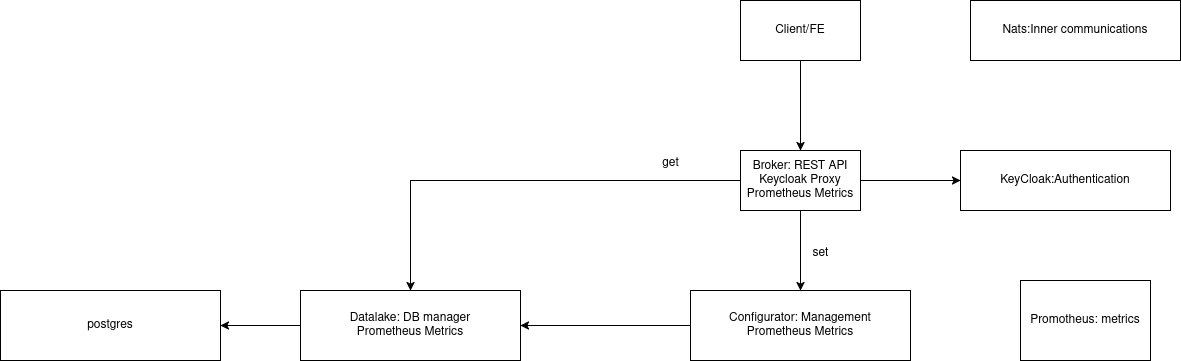

The diagram above was exported from draw.io. Its source (the exported page's mxGraphModel, read from the mxfile embedded in the PNG):
<mxGraphModel dx="2276" dy="800" grid="1" gridSize="10" guides="1" tooltips="1" connect="1" arrows="1" fold="1" page="1" pageScale="1" pageWidth="850" pageHeight="1100" math="0" shadow="0">
  <root>
    <mxCell id="0" />
    <mxCell id="1" parent="0" />
    <mxCell id="bcelAC4CWgVVMFhYzaqf-3" value="" style="edgeStyle=orthogonalEdgeStyle;rounded=0;orthogonalLoop=1;jettySize=auto;html=1;" edge="1" parent="1" source="bcelAC4CWgVVMFhYzaqf-1" target="bcelAC4CWgVVMFhYzaqf-2">
      <mxGeometry relative="1" as="geometry" />
    </mxCell>
    <mxCell id="bcelAC4CWgVVMFhYzaqf-1" value="Client/FE" style="rounded=0;whiteSpace=wrap;html=1;" vertex="1" parent="1">
      <mxGeometry x="470" y="340" width="120" height="60" as="geometry" />
    </mxCell>
    <mxCell id="bcelAC4CWgVVMFhYzaqf-7" value="" style="edgeStyle=orthogonalEdgeStyle;rounded=0;orthogonalLoop=1;jettySize=auto;html=1;" edge="1" parent="1" source="bcelAC4CWgVVMFhYzaqf-2" target="bcelAC4CWgVVMFhYzaqf-6">
      <mxGeometry relative="1" as="geometry" />
    </mxCell>
    <mxCell id="bcelAC4CWgVVMFhYzaqf-21" style="edgeStyle=orthogonalEdgeStyle;rounded=0;orthogonalLoop=1;jettySize=auto;html=1;entryX=0.5;entryY=0;entryDx=0;entryDy=0;" edge="1" parent="1" source="bcelAC4CWgVVMFhYzaqf-2" target="bcelAC4CWgVVMFhYzaqf-19">
      <mxGeometry relative="1" as="geometry" />
    </mxCell>
    <mxCell id="bcelAC4CWgVVMFhYzaqf-23" style="edgeStyle=orthogonalEdgeStyle;rounded=0;orthogonalLoop=1;jettySize=auto;html=1;" edge="1" parent="1" source="bcelAC4CWgVVMFhYzaqf-2" target="bcelAC4CWgVVMFhYzaqf-4">
      <mxGeometry relative="1" as="geometry" />
    </mxCell>
    <mxCell id="bcelAC4CWgVVMFhYzaqf-2" value="Broker: REST API&lt;br&gt;Keycloak Proxy&lt;br&gt;Prometheus Metrics" style="rounded=0;whiteSpace=wrap;html=1;" vertex="1" parent="1">
      <mxGeometry x="470" y="490" width="120" height="60" as="geometry" />
    </mxCell>
    <mxCell id="bcelAC4CWgVVMFhYzaqf-25" style="edgeStyle=orthogonalEdgeStyle;rounded=0;orthogonalLoop=1;jettySize=auto;html=1;" edge="1" parent="1" source="bcelAC4CWgVVMFhYzaqf-4" target="bcelAC4CWgVVMFhYzaqf-19">
      <mxGeometry relative="1" as="geometry" />
    </mxCell>
    <mxCell id="bcelAC4CWgVVMFhYzaqf-4" value="Configurator: Management&lt;br&gt;Prometheus Metrics" style="rounded=0;whiteSpace=wrap;html=1;" vertex="1" parent="1">
      <mxGeometry x="420" y="630" width="220" height="70" as="geometry" />
    </mxCell>
    <mxCell id="bcelAC4CWgVVMFhYzaqf-6" value="KeyCloak:Authentication" style="rounded=0;whiteSpace=wrap;html=1;" vertex="1" parent="1">
      <mxGeometry x="690" y="490" width="210" height="60" as="geometry" />
    </mxCell>
    <mxCell id="bcelAC4CWgVVMFhYzaqf-8" value="postgres" style="rounded=0;whiteSpace=wrap;html=1;" vertex="1" parent="1">
      <mxGeometry x="-270" y="630" width="220" height="70" as="geometry" />
    </mxCell>
    <mxCell id="bcelAC4CWgVVMFhYzaqf-11" value="Promotheus: metrics" style="rounded=0;whiteSpace=wrap;html=1;" vertex="1" parent="1">
      <mxGeometry x="750" y="620" width="130" height="80" as="geometry" />
    </mxCell>
    <mxCell id="bcelAC4CWgVVMFhYzaqf-20" style="edgeStyle=orthogonalEdgeStyle;rounded=0;orthogonalLoop=1;jettySize=auto;html=1;" edge="1" parent="1" source="bcelAC4CWgVVMFhYzaqf-19" target="bcelAC4CWgVVMFhYzaqf-8">
      <mxGeometry relative="1" as="geometry" />
    </mxCell>
    <mxCell id="bcelAC4CWgVVMFhYzaqf-19" value="Datalake: DB manager&lt;br&gt;Prometheus Metrics" style="rounded=0;whiteSpace=wrap;html=1;" vertex="1" parent="1">
      <mxGeometry x="30" y="630" width="220" height="70" as="geometry" />
    </mxCell>
    <mxCell id="bcelAC4CWgVVMFhYzaqf-26" value="set" style="text;html=1;align=center;verticalAlign=middle;resizable=0;points=[];autosize=1;strokeColor=none;fillColor=none;" vertex="1" parent="1">
      <mxGeometry x="530" y="578" width="40" height="30" as="geometry" />
    </mxCell>
    <mxCell id="bcelAC4CWgVVMFhYzaqf-27" value="get" style="text;html=1;align=center;verticalAlign=middle;resizable=0;points=[];autosize=1;strokeColor=none;fillColor=none;" vertex="1" parent="1">
      <mxGeometry x="380" y="488" width="40" height="30" as="geometry" />
    </mxCell>
    <mxCell id="bcelAC4CWgVVMFhYzaqf-28" value="Nats:Inner communications" style="rounded=0;whiteSpace=wrap;html=1;" vertex="1" parent="1">
      <mxGeometry x="700" y="340" width="210" height="60" as="geometry" />
    </mxCell>
  </root>
</mxGraphModel>